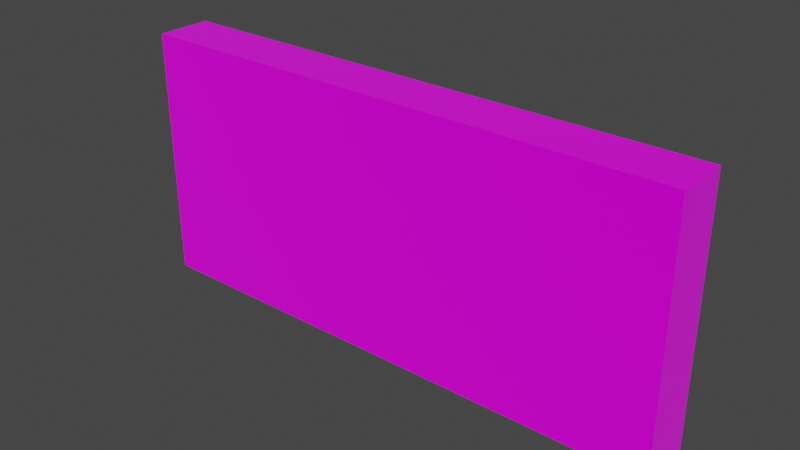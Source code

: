 # Source: Fondo_menu.blend  (saved by Blender 2.92.15; exported with 4.5.12 LTS)
import bpy
from mathutils import Matrix  # noqa: F401  (used for matrix-valued properties, if any)

bpy.ops.wm.read_factory_settings(use_empty=True)
scene = bpy.context.scene
scene.name = 'Scene'

# ---- collections
col_collection = bpy.data.collections.new('Collection'); scene.collection.children.link(col_collection)

# ---- images (referenced by path relative to the original .blend; pixels are not part of the script)
import os
ASSET_DIR = os.environ.get("B2B_ASSET_DIR", "")  # directory of the original .blend (textures are referenced by path, not embedded)
HERE = os.path.dirname(os.path.abspath(__file__))  # packed textures are extracted next to this script under _unpacked/

def load_image(name, relpath, width, height, colorspace="sRGB"):
    """Load a texture the original file referenced (path relative to the .blend, or extracted next to this script)."""
    p = next((c for c in (os.path.join(HERE, relpath), os.path.join(ASSET_DIR, relpath)) if relpath and os.path.exists(c)), "")
    if p:
        img = bpy.data.images.load(p, check_existing=True)
        img.name = name
    else:  # same state as the original file: an image datablock whose file is absent (Cycles renders it pink)
        img = bpy.data.images.new(name, width, height)
        img.source = "FILE"
        img.filepath = "//" + (relpath or name)
    img.colorspace_settings.name = colorspace
    return img
img_90sbgpng_png = load_image('90sbgpng.png', '90sbgpng.png', 1024, 1024, 'sRGB')

# ---- materials (node trees are filled in below, after node groups)
mat_material = bpy.data.materials.new('Material')
mat_material.alpha_threshold = 0.0
mat_material.use_transparent_shadow = False
mat_material.line_color = (0.0, 0.0, 0.0, 1.0)

# ---- material node trees
mat_material.use_nodes = True; mat_material.node_tree.nodes.clear()
_N = mat_material.node_tree.nodes; _L = mat_material.node_tree.links
n0 = _N.new('ShaderNodeOutputMaterial'); n0.name = 'Material Output'; n0.location = (300, 300)
n1 = _N.new('ShaderNodeBsdfPrincipled'); n1.name = 'Principled BSDF'; n1.location = (10, 300)
n1.distribution = 'GGX'
n1.subsurface_method = 'BURLEY'
n1.inputs[2].default_value = 0.1
n1.inputs[3].default_value = 1.75
n1.inputs[13].default_value = 0.01818
n1.inputs[20].default_value = 0.0
n1.inputs[24].default_value = 0.04182
n1.inputs[27].default_value = (0.0, 0.0, 0.0, 1.0)
n1.inputs[28].default_value = 1.0
n2 = _N.new('ShaderNodeTexImage'); n2.name = 'Image Texture'; n2.location = (-335, 181)
n2.image = img_90sbgpng_png
_L.new(n1.outputs[0], n0.inputs[0])
_L.new(n2.outputs[0], n1.inputs[0])
n0.is_active_output = True

# ---- world
world_world = bpy.data.worlds.new('World'); scene.world = world_world
world_world.use_nodes = True; world_world.node_tree.nodes.clear()
_N = world_world.node_tree.nodes; _L = world_world.node_tree.links
n0 = _N.new('ShaderNodeOutputWorld'); n0.name = 'World Output'; n0.location = (300, 300)
n1 = _N.new('ShaderNodeBackground'); n1.name = 'Background'; n1.location = (10, 300)
n1.inputs[0].default_value = (0.05088, 0.05088, 0.05088, 1.0)
_L.new(n1.outputs[0], n0.inputs[0])
n0.is_active_output = True
world_world.color = (0.05088, 0.05088, 0.05088)
world_world.use_sun_shadow = False
world_world.sun_shadow_jitter_overblur = 0.0

# ---- meshes
me_cube = bpy.data.meshes.new('Cube')
me_cube.from_pydata([(1.0, 1.0, 1.0), (1.0, 1.0, -1.0), (1.0, -1.0, 1.0), (1.0, -1.0, -1.0), (-1.0, 1.0, 1.0), (-1.0, 1.0, -1.0), (-1.0, -1.0, 1.0), (-1.0, -1.0, -1.0)], [], [(0, 4, 6, 2), (3, 2, 6, 7), (7, 6, 4, 5), (5, 1, 3, 7), (1, 0, 2, 3), (5, 4, 0, 1)])
_uv = me_cube.uv_layers.new(name='UVMap')
_uv.uv.foreach_set('vector', [0.625, 0.5, 0.875, 0.5, 0.875, 0.75, 0.625, 0.75, 0.375, 0.75, 0.625, 0.75, 0.625, 1.0, 0.375, 1.0, 0.375, 0.0, 0.625, 0.0, 0.625, 0.25, 0.375, 0.25, 0.125, 0.5, 0.375, 0.5, 0.375, 0.75, 0.125, 0.75, -0.0112, -0.004916, 1.017, -0.004916, 1.017, 1.01, -0.0112, 1.01, 0.375, 0.25, 0.625, 0.25, 0.625, 0.5, 0.375, 0.5])
me_cube.materials.append(mat_material)
me_cube.use_remesh_preserve_volume = False
me_cube.use_remesh_preserve_attributes = False
me_cube.use_mirror_vertex_groups = False
me_cube.update()

# ---- objects
ob_cube = bpy.data.objects.new('Cube', me_cube)

# ---- transforms, parenting, visibility, modifiers, constraints
ob_cube.location = (0.0, 0.0, 0.0)
ob_cube.rotation_euler = (0.0, -0.0, -1.57)
ob_cube.scale = (1.263, 12.72, 5.886)
ob_cube.lock_rotations_4d = False
ob_cube.empty_display_type = 'ARROWS'
ob_cube.lineart.crease_threshold = 0.0

# ---- collection membership
col_collection.objects.link(ob_cube)

# ---- scene / render settings (as saved in the file)
scene.frame_start = 1; scene.frame_end = 250; scene.frame_set(1)
scene.render.engine = 'BLENDER_EEVEE_NEXT'
scene.cycles.use_denoising = False
scene.cycles.samples = 128
scene.cycles.sampling_pattern = 'TABULATED_SOBOL'
scene.cycles.use_adaptive_sampling = False
scene.cycles.use_light_tree = False
scene.view_settings.view_transform = 'Filmic'
bpy.context.view_layer.update()

# ---- added for rendering (the .blend has no active camera and no usable light): camera, sun
cam_auto = bpy.data.cameras.new('AutoCamera')
cam_auto.lens = 50.0
cam_auto.sensor_width = 36.0
cam_auto.clip_end = 1000.0
ob_auto_camera = bpy.data.objects.new('AutoCamera', cam_auto)
scene.collection.objects.link(ob_auto_camera)
ob_auto_camera.location = (26.0447, -31.2537, 20.8358)
ob_auto_camera.rotation_euler = (1.09748, -7.21219e-08, 0.694738)
scene.camera = ob_auto_camera
light_auto_sun = bpy.data.lights.new('AutoSun', 'SUN')
light_auto_sun.energy = 3.0
light_auto_sun.angle = 0.0523599
ob_auto_sun = bpy.data.objects.new('AutoSun', light_auto_sun)
scene.collection.objects.link(ob_auto_sun)
ob_auto_sun.rotation_euler = (0.872665, 0.174533, 0.523599)
bpy.context.view_layer.update()
